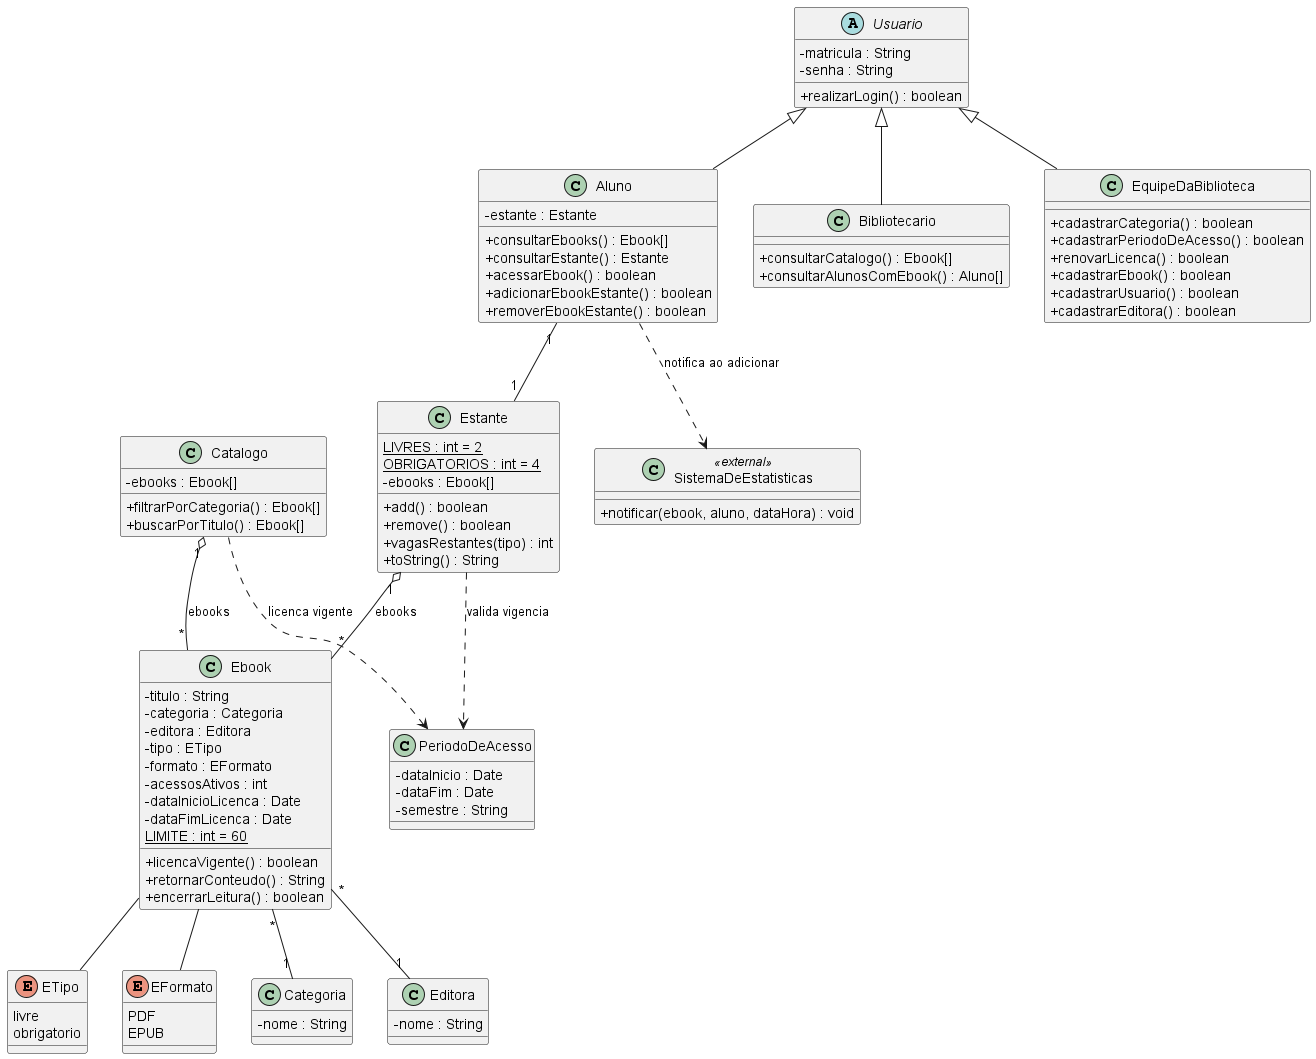

The diagram above was rendered by PlantUML. Its source (embedded in the PNG):
@startuml classes_ebooks
' =====================================================================
' Sistema de Gestao de eBooks da Biblioteca Universitaria
' Diagrama de Classes - Lab01S01
' Fonte versionada em docs/diagramas/classes.puml
' =====================================================================

skinparam classAttributeIconSize 0
skinparam shadowing false

' ============================ ATORES / USUARIOS =======================
abstract class Usuario {
  - matricula : String
  - senha : String
  + realizarLogin() : boolean
}

class Aluno {
  - estante : Estante
  + consultarEbooks() : Ebook[]
  + consultarEstante() : Estante
  + acessarEbook() : boolean
  + adicionarEbookEstante() : boolean
  + removerEbookEstante() : boolean
}

class Bibliotecario {
  + consultarCatalogo() : Ebook[]
  + consultarAlunosComEbook() : Aluno[]
}

class EquipeDaBiblioteca {
  + cadastrarCategoria() : boolean
  + cadastrarPeriodoDeAcesso() : boolean
  + renovarLicenca() : boolean
  + cadastrarEbook() : boolean
  + cadastrarUsuario() : boolean
  + cadastrarEditora() : boolean
}

Usuario <|-- Aluno
Usuario <|-- Bibliotecario
Usuario <|-- EquipeDaBiblioteca

' ============================== ACERVO =================================
class Ebook {
  - titulo : String
  - categoria : Categoria
  - editora : Editora
  - tipo : ETipo
  - formato : EFormato
  - acessosAtivos : int
  - dataInicioLicenca : Date
  - dataFimLicenca : Date
  {static} LIMITE : int = 60
  + licencaVigente() : boolean
  + retornarConteudo() : String
  + encerrarLeitura() : boolean
}

enum ETipo {
  livre
  obrigatorio
}

enum EFormato {
  PDF
  EPUB
}

class Categoria {
  - nome : String
}

class Editora {
  - nome : String
}

Ebook "*" -- "1" Categoria
Ebook "*" -- "1" Editora
Ebook -- ETipo
Ebook -- EFormato

' ========================== PERIODO DE ACESSO ===========================
class PeriodoDeAcesso {
  - dataInicio : Date
  - dataFim : Date
  - semestre : String
}

' ============================== ESTANTE =================================
class Estante {
  {static} LIVRES : int = 2
  {static} OBRIGATORIOS : int = 4
  - ebooks : Ebook[]
  + add() : boolean
  + remove() : boolean
  + vagasRestantes(tipo) : int
  + toString() : String
}

Aluno "1" -- "1" Estante
Estante "1" o-- "*" Ebook : ebooks
Estante ..> PeriodoDeAcesso : valida vigencia

' ============================== CATALOGO =================================
class Catalogo {
  - ebooks : Ebook[]
  + filtrarPorCategoria() : Ebook[]
  + buscarPorTitulo() : Ebook[]
}

Catalogo "1" o-- "*" Ebook : ebooks
Catalogo ..> PeriodoDeAcesso : licenca vigente

' ======================== SISTEMA EXTERNO (ESTATISTICAS) =================
class SistemaDeEstatisticas <<external>> {
  + notificar(ebook, aluno, dataHora) : void
}

Aluno ..> SistemaDeEstatisticas : notifica ao adicionar

@enduml